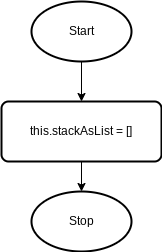

The diagram above was exported from draw.io. Its source (the exported page's mxGraphModel, read from the mxfile embedded in the PNG):
<mxGraphModel dx="834" dy="711" grid="1" gridSize="10" guides="1" tooltips="1" connect="1" arrows="1" fold="1" page="1" pageScale="1" pageWidth="827" pageHeight="1169" math="0" shadow="0">
  <root>
    <mxCell id="0" />
    <mxCell id="1" parent="0" />
    <mxCell id="5" style="edgeStyle=none;html=1;exitX=0.5;exitY=1;exitDx=0;exitDy=0;exitPerimeter=0;entryX=0.5;entryY=0;entryDx=0;entryDy=0;" edge="1" parent="1" source="3" target="4">
      <mxGeometry relative="1" as="geometry" />
    </mxCell>
    <mxCell id="3" value="Start" style="strokeWidth=2;html=1;shape=mxgraph.flowchart.start_1;whiteSpace=wrap;" vertex="1" parent="1">
      <mxGeometry x="350" y="80" width="100" height="60" as="geometry" />
    </mxCell>
    <mxCell id="7" style="edgeStyle=none;html=1;exitX=0.5;exitY=1;exitDx=0;exitDy=0;entryX=0.5;entryY=0;entryDx=0;entryDy=0;entryPerimeter=0;" edge="1" parent="1" source="4" target="6">
      <mxGeometry relative="1" as="geometry" />
    </mxCell>
    <mxCell id="4" value="this.stackAsList = []" style="rounded=1;whiteSpace=wrap;html=1;absoluteArcSize=1;arcSize=14;strokeWidth=2;" vertex="1" parent="1">
      <mxGeometry x="320" y="180" width="160" height="60" as="geometry" />
    </mxCell>
    <mxCell id="6" value="Stop" style="strokeWidth=2;html=1;shape=mxgraph.flowchart.start_1;whiteSpace=wrap;" vertex="1" parent="1">
      <mxGeometry x="350" y="270" width="100" height="60" as="geometry" />
    </mxCell>
  </root>
</mxGraphModel>